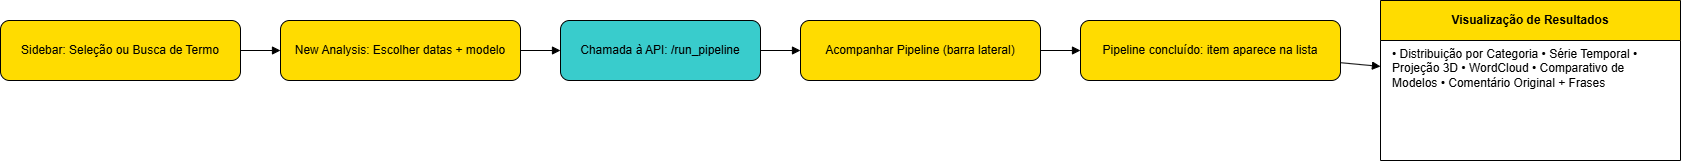

The diagram above was exported from draw.io. Its source (the exported page's mxGraphModel, read from the mxfile embedded in the PNG):
<mxGraphModel dx="1228" dy="661" grid="1" gridSize="10" guides="1" tooltips="1" connect="1" arrows="1" fold="1" page="1" pageScale="1" pageWidth="827" pageHeight="1169" math="0" shadow="0">
  <root>
    <mxCell id="0" />
    <mxCell id="1" parent="0" />
    <mxCell id="2" value="Sidebar: Seleção ou Busca de Termo" style="rounded=1;fillColor=#FFDC00;whiteSpace=wrap;html=1;" parent="1" vertex="1">
      <mxGeometry x="40" y="80" width="240" height="60" as="geometry" />
    </mxCell>
    <mxCell id="3" value="New Analysis: Escolher datas + modelo" style="rounded=1;fillColor=#FFDC00;whiteSpace=wrap;html=1;" parent="1" vertex="1">
      <mxGeometry x="320" y="80" width="240" height="60" as="geometry" />
    </mxCell>
    <mxCell id="4" value="Chamada à API: /run_pipeline" style="rounded=1;fillColor=#39CCCC;whiteSpace=wrap;html=1;" parent="1" vertex="1">
      <mxGeometry x="600" y="80" width="200" height="60" as="geometry" />
    </mxCell>
    <mxCell id="5" value="Acompanhar Pipeline (barra lateral)" style="rounded=1;fillColor=#FFDC00;whiteSpace=wrap;html=1;" parent="1" vertex="1">
      <mxGeometry x="840" y="80" width="240" height="60" as="geometry" />
    </mxCell>
    <mxCell id="6" value="Pipeline concluído: item aparece na lista" style="rounded=1;fillColor=#FFDC00;whiteSpace=wrap;html=1;" parent="1" vertex="1">
      <mxGeometry x="1120" y="80" width="260" height="60" as="geometry" />
    </mxCell>
    <mxCell id="7" value="Visualização de Resultados" style="shape=swimlane;fillColor=#FFDC00;fontStyle=1;whiteSpace=wrap;html=1;" parent="1" vertex="1">
      <mxGeometry x="1420" y="60" width="300" height="160" as="geometry" />
    </mxCell>
    <mxCell id="8" value="• Distribuição por Categoria • Série Temporal • Projeção 3D • WordCloud • Comparativo de Modelos • Comentário Original + Frases" style="text;html=1;whiteSpace=wrap;" parent="7" vertex="1">
      <mxGeometry x="10" y="40" width="280" height="100" as="geometry" />
    </mxCell>
    <mxCell id="10" style="endArrow=block;html=1;" parent="1" source="2" target="3" edge="1">
      <mxGeometry relative="1" as="geometry" />
    </mxCell>
    <mxCell id="11" style="endArrow=block;html=1;" parent="1" source="3" target="4" edge="1">
      <mxGeometry relative="1" as="geometry" />
    </mxCell>
    <mxCell id="12" style="endArrow=block;html=1;" parent="1" source="4" target="5" edge="1">
      <mxGeometry relative="1" as="geometry" />
    </mxCell>
    <mxCell id="13" style="endArrow=block;html=1;" parent="1" source="5" target="6" edge="1">
      <mxGeometry relative="1" as="geometry" />
    </mxCell>
    <mxCell id="14" style="endArrow=block;html=1;" parent="1" source="6" target="7" edge="1">
      <mxGeometry relative="1" as="geometry" />
    </mxCell>
  </root>
</mxGraphModel>